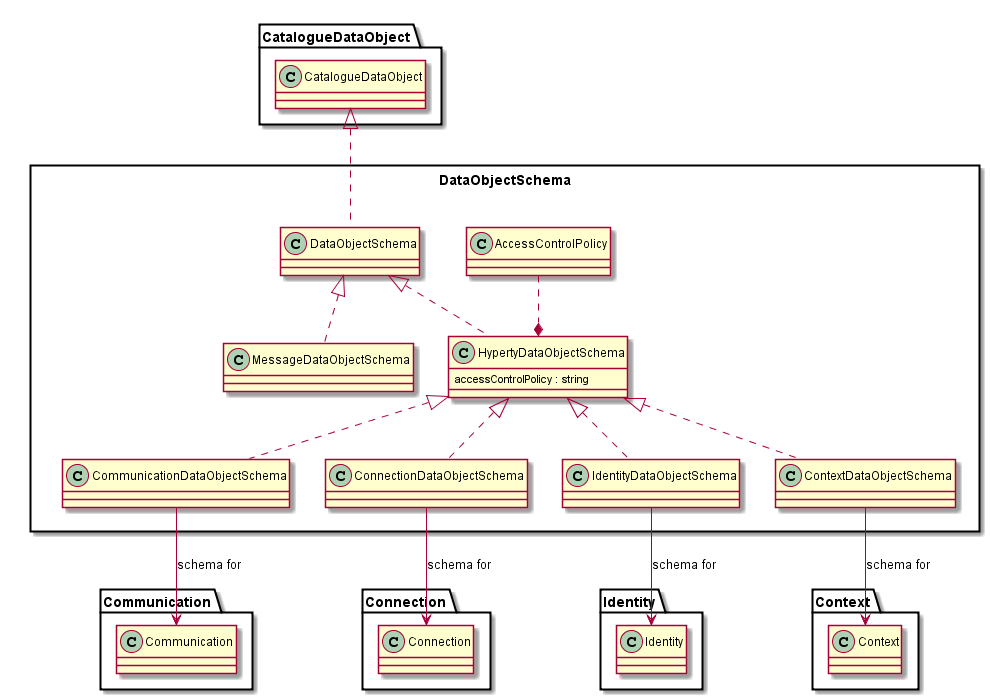

The diagram above was rendered by PlantUML. Its source (embedded in the PNG):
@startuml "Data-Object-Schema.png"

package DataObjectSchema <<Rect>> {

	class DataObjectSchema {
	}

	DataObjectSchema .up.|> CatalogueDataObject.CatalogueDataObject

	class MessageDataObjectSchema {
	}

	class HypertyDataObjectSchema {
	accessControlPolicy : string
	}

	class AccessControlPolicy {
	}

	class CommunicationDataObjectSchema {
	}

	class ConnectionDataObjectSchema {
	}

	class IdentityDataObjectSchema {
	}

	class ContextDataObjectSchema {
	}

	MessageDataObjectSchema .up.|> DataObjectSchema
	HypertyDataObjectSchema .up.|> DataObjectSchema

	HypertyDataObjectSchema *.up. AccessControlPolicy

	CommunicationDataObjectSchema .up.|> HypertyDataObjectSchema
	ConnectionDataObjectSchema .up.|> HypertyDataObjectSchema
	IdentityDataObjectSchema .up.|> HypertyDataObjectSchema
	ContextDataObjectSchema .up.|> HypertyDataObjectSchema

	CommunicationDataObjectSchema -down-> Communication.Communication : schema for

	ConnectionDataObjectSchema -down-> Connection.Connection : schema for

	IdentityDataObjectSchema -down-> Identity.Identity : schema for

	ContextDataObjectSchema -down-> Context.Context : schema for
}

@enduml